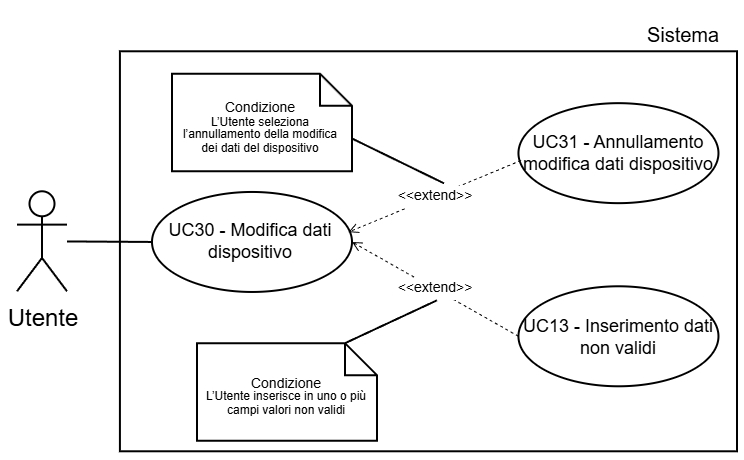

The diagram above was exported from draw.io. Its source (the exported page's mxGraphModel, read from the mxfile embedded in the PNG):
<mxGraphModel dx="983" dy="512" grid="1" gridSize="30" guides="1" tooltips="1" connect="1" arrows="1" fold="1" page="1" pageScale="2" pageWidth="5000" pageHeight="5000" background="light-dark(#FFFFFF,#FFFFFF)" math="0" shadow="0">
  <root>
    <mxCell id="0" />
    <mxCell id="1" parent="0" />
    <mxCell id="2" parent="1" style="text;html=1;whiteSpace=wrap;strokeColor=none;fillColor=none;align=center;verticalAlign=middle;rounded=0;fontFamily=Helvetica;fontSize=10;fontColor=light-dark(#000000,#000000);labelBackgroundColor=none;" value="Sistema" vertex="1">
      <mxGeometry height="30" width="54.5" x="4865.5" y="1799.0200000000002" as="geometry" />
    </mxCell>
    <mxCell id="3" parent="1" style="whiteSpace=wrap;html=1;strokeColor=light-dark(#000000,#000000);align=center;verticalAlign=top;fontFamily=Helvetica;fontSize=12;fontColor=default;fillColor=light-dark(#FFFFFF,#FFFFFF);strokeWidth=1;" value="" vertex="1">
      <mxGeometry height="200" width="308.54" x="4611.459999999999" y="1822.14" as="geometry" />
    </mxCell>
    <mxCell id="4" parent="1" style="shape=umlActor;verticalLabelPosition=bottom;verticalAlign=top;html=1;outlineConnect=0;strokeColor=light-dark(#000000,#000000);fillColor=light-dark(#FFFFFF,transparent);" value="&lt;font style=&quot;color: light-dark(rgb(0, 0, 0), rgb(0, 0, 0));&quot;&gt;Utente&lt;/font&gt;" vertex="1">
      <mxGeometry height="50" width="25" x="4560" y="1892.14" as="geometry" />
    </mxCell>
    <mxCell id="5" parent="1" style="ellipse;whiteSpace=wrap;html=1;strokeColor=light-dark(#000000,#000000);align=center;verticalAlign=middle;fontFamily=Helvetica;fontSize=9;fontColor=default;fillColor=light-dark(#FFFFFF, #ffffff);" value="&lt;font style=&quot;color: light-dark(rgb(0, 0, 0), rgb(0, 0, 0)); line-height: 100%;&quot;&gt;UC30 - Modifica dati dispositivo&lt;/font&gt;" vertex="1">
      <mxGeometry height="50" width="100" x="4627.5" y="1892.4800000000002" as="geometry" />
    </mxCell>
    <mxCell id="6" edge="1" parent="1" source="5" style="rounded=0;orthogonalLoop=1;jettySize=auto;html=1;exitX=0;exitY=0.5;exitDx=0;exitDy=0;strokeColor=light-dark(#000000,#000000);endArrow=none;endFill=0;" target="4">
      <mxGeometry relative="1" as="geometry" />
    </mxCell>
    <mxCell id="7" edge="1" parent="1" source="8" style="endArrow=open;endSize=4;dashed=1;html=1;rounded=0;strokeColor=light-dark(#000000,#000000);strokeWidth=0.5;align=center;verticalAlign=middle;fontFamily=Helvetica;fontSize=7;fontColor=light-dark(#000000,#000000);labelBackgroundColor=light-dark(#000000,#FFFFFF);jumpSize=6;curved=0;entryX=1;entryY=0.5;entryDx=0;entryDy=0;exitX=0;exitY=0.5;exitDx=0;exitDy=0;labelPosition=center;verticalLabelPosition=middle;labelBorderColor=default;" target="5" value="&amp;lt;&amp;lt;extend&amp;gt;&amp;gt;">
      <mxGeometry relative="1" width="160" as="geometry">
        <mxPoint x="4788.5" y="1872.3600000000004" as="sourcePoint" />
        <mxPoint x="4727.5" y="1871.3600000000004" as="targetPoint" />
      </mxGeometry>
    </mxCell>
    <mxCell id="8" parent="1" style="ellipse;whiteSpace=wrap;html=1;strokeColor=light-dark(#000000,#000000);align=center;verticalAlign=middle;fontFamily=Helvetica;fontSize=9;fontColor=default;fillColor=light-dark(#FFFFFF, #ffffff);" value="&lt;font style=&quot;color: light-dark(rgb(0, 0, 0), rgb(0, 0, 0)); line-height: 100%;&quot;&gt;UC13 - Inserimento dati non validi&lt;/font&gt;" vertex="1">
      <mxGeometry height="50" width="100" x="4810.73" y="1939.64" as="geometry" />
    </mxCell>
    <mxCell id="9" parent="1" style="shape=note;size=16;whiteSpace=wrap;html=1;strokeColor=light-dark(#000000,#000000);align=center;verticalAlign=middle;fontFamily=Helvetica;fontSize=7;fontColor=default;labelBackgroundColor=none;fillColor=light-dark(#FFFFFF,#FFFFFF);spacing=3;strokeWidth=1;spacingTop=6;" value="&lt;div style=&quot;line-height: 90%;&quot;&gt;&lt;font style=&quot;color: light-dark(rgb(0, 0, 0), rgb(0, 0, 0));&quot;&gt;Condizione&lt;/font&gt;&lt;div&gt;&lt;span id=&quot;docs-internal-guid-caf54f7a-7fff-3423-d8c9-518d23ddce13&quot;&gt;&lt;span style=&quot;font-family: Arial, sans-serif; background-color: transparent; font-variant-numeric: normal; font-variant-east-asian: normal; font-variant-alternates: normal; font-variant-position: normal; font-variant-emoji: normal; vertical-align: baseline; white-space-collapse: preserve;&quot;&gt;&lt;font style=&quot;font-size: 6px; color: light-dark(rgb(0, 0, 0), rgb(0, 0, 0)); line-height: 110%;&quot;&gt;L’Utente inserisce in uno o più campi valori non validi&lt;/font&gt;&lt;/span&gt;&lt;/span&gt;&lt;/div&gt;&lt;/div&gt;" vertex="1">
      <mxGeometry height="48.75" width="90" x="4650" y="1968.1000000000001" as="geometry" />
    </mxCell>
    <mxCell id="10" edge="1" parent="1" style="endArrow=none;endFill=0;endSize=12;html=1;rounded=0;strokeColor=light-dark(#000000,#000000);startSize=9;strokeWidth=1;entryX=0;entryY=0;entryDx=74;entryDy=0;entryPerimeter=0;" target="9" value="">
      <mxGeometry relative="1" width="160" as="geometry">
        <Array as="points" />
        <mxPoint x="4770" y="1946.66" as="sourcePoint" />
        <mxPoint x="4695" y="1982.6200000000001" as="targetPoint" />
      </mxGeometry>
    </mxCell>
    <mxCell id="11" parent="1" style="ellipse;whiteSpace=wrap;html=1;strokeColor=light-dark(#000000,#000000);align=center;verticalAlign=middle;fontFamily=Helvetica;fontSize=9;fontColor=default;fillColor=light-dark(#FFFFFF, #ffffff);" value="&lt;font style=&quot;color: light-dark(rgb(0, 0, 0), rgb(0, 0, 0)); line-height: 100%;&quot;&gt;UC31 - Annullamento modifica dati dispositivo&lt;/font&gt;" vertex="1">
      <mxGeometry height="50" width="100" x="4810.73" y="1848.0800000000002" as="geometry" />
    </mxCell>
    <mxCell id="12" edge="1" parent="1" source="11" style="endArrow=open;endSize=4;dashed=1;html=1;rounded=0;strokeColor=light-dark(#000000,#000000);strokeWidth=0.5;align=center;verticalAlign=middle;fontFamily=Helvetica;fontSize=7;fontColor=light-dark(#000000,#000000);labelBackgroundColor=light-dark(#000000,#FFFFFF);jumpSize=6;curved=0;entryX=0.982;entryY=0.402;entryDx=0;entryDy=0;exitX=0.013;exitY=0.573;exitDx=0;exitDy=0;labelPosition=center;verticalLabelPosition=middle;labelBorderColor=default;exitPerimeter=0;entryPerimeter=0;" target="5" value="&amp;lt;&amp;lt;extend&amp;gt;&amp;gt;">
      <mxGeometry relative="1" width="160" as="geometry">
        <mxPoint x="4807.23" y="1914.5200000000002" as="sourcePoint" />
        <mxPoint x="4724.23" y="1866.5200000000002" as="targetPoint" />
      </mxGeometry>
    </mxCell>
    <mxCell id="13" parent="1" style="shape=note;size=16;whiteSpace=wrap;html=1;strokeColor=light-dark(#000000,#000000);align=center;verticalAlign=middle;fontFamily=Helvetica;fontSize=7;fontColor=default;labelBackgroundColor=none;fillColor=light-dark(#FFFFFF,#FFFFFF);spacing=3;strokeWidth=1;spacingTop=6;" value="&lt;div style=&quot;line-height: 90%;&quot;&gt;&lt;font style=&quot;color: light-dark(rgb(0, 0, 0), rgb(0, 0, 0));&quot;&gt;Condizione&lt;/font&gt;&lt;div&gt;&lt;span id=&quot;docs-internal-guid-caf54f7a-7fff-3423-d8c9-518d23ddce13&quot;&gt;&lt;span style=&quot;font-family: Arial, sans-serif; background-color: transparent; font-variant-numeric: normal; font-variant-east-asian: normal; font-variant-alternates: normal; font-variant-position: normal; font-variant-emoji: normal; vertical-align: baseline; white-space-collapse: preserve;&quot;&gt;&lt;font style=&quot;font-size: 6px; color: light-dark(rgb(0, 0, 0), rgb(0, 0, 0)); line-height: 110%;&quot;&gt;L’Utente seleziona l’annullamento della modifica dei dati del dispositivo&lt;/font&gt;&lt;/span&gt;&lt;/span&gt;&lt;/div&gt;&lt;/div&gt;" vertex="1">
      <mxGeometry height="48.75" width="90" x="4637.5" y="1833.39" as="geometry" />
    </mxCell>
    <mxCell id="14" edge="1" parent="1" style="endArrow=none;endFill=0;endSize=12;html=1;rounded=0;strokeColor=light-dark(#000000,#000000);startSize=9;strokeWidth=1;entryX=0;entryY=0;entryDx=90;entryDy=32.375;entryPerimeter=0;" target="13" value="">
      <mxGeometry relative="1" width="160" as="geometry">
        <Array as="points" />
        <mxPoint x="4773.5" y="1888.16" as="sourcePoint" />
        <mxPoint x="4727.5" y="1909.64" as="targetPoint" />
      </mxGeometry>
    </mxCell>
  </root>
</mxGraphModel>